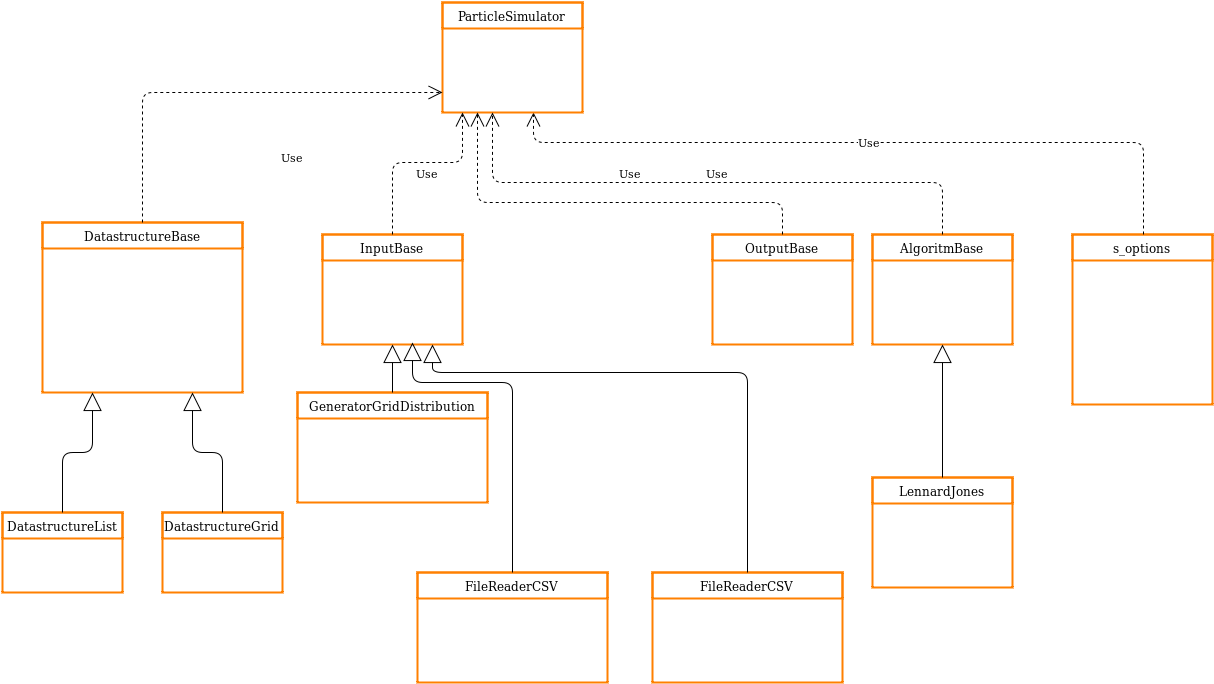

The diagram above was exported from draw.io. Its source (the exported page's mxGraphModel, read from the mxfile embedded in the PNG):
<mxGraphModel dx="1830" dy="345" grid="1" gridSize="10" guides="1" tooltips="1" connect="1" arrows="1" fold="1" page="0" pageScale="1.5" pageWidth="826" pageHeight="1169" background="#ffffff" math="0" shadow="0">
  <root>
    <mxCell id="0" style=";html=1;" />
    <mxCell id="1" style=";html=1;" parent="0" />
    <mxCell id="80" value="DatastructureList" style="swimlane;html=1;fontStyle=0;childLayout=stackLayout;horizontal=1;startSize=26;fillColor=none;horizontalStack=0;resizeParent=1;resizeLast=0;collapsible=1;marginBottom=0;swimlaneFillColor=#ffffff;strokeColor=#FF8000;strokeWidth=2;" vertex="1" parent="1">
      <mxGeometry x="-200" y="920" width="120" height="80" as="geometry" />
    </mxCell>
    <mxCell id="86" value="DatastructureGrid" style="swimlane;html=1;fontStyle=0;childLayout=stackLayout;horizontal=1;startSize=26;fillColor=none;horizontalStack=0;resizeParent=1;resizeLast=0;collapsible=1;marginBottom=0;swimlaneFillColor=#ffffff;strokeColor=#FF8000;strokeWidth=2;" vertex="1" parent="1">
      <mxGeometry x="-40" y="920" width="120" height="80" as="geometry" />
    </mxCell>
    <mxCell id="87" value="DatastructureBase" style="swimlane;html=1;fontStyle=0;childLayout=stackLayout;horizontal=1;startSize=26;fillColor=none;horizontalStack=0;resizeParent=1;resizeLast=0;collapsible=1;marginBottom=0;swimlaneFillColor=#ffffff;strokeColor=#FF8000;strokeWidth=2;" vertex="1" parent="1">
      <mxGeometry x="-160" y="630" width="200" height="170" as="geometry" />
    </mxCell>
    <mxCell id="88" value="" style="endArrow=block;endSize=16;endFill=0;html=1;exitX=0.5;exitY=0;entryX=0.25;entryY=1;" edge="1" parent="1" source="80" target="87">
      <mxGeometry width="160" relative="1" as="geometry">
        <mxPoint x="100" y="810" as="sourcePoint" />
        <mxPoint x="260" y="810" as="targetPoint" />
        <Array as="points">
          <mxPoint x="-140" y="860" />
          <mxPoint x="-110" y="860" />
        </Array>
      </mxGeometry>
    </mxCell>
    <mxCell id="89" value="" style="endArrow=block;endSize=16;endFill=0;html=1;entryX=0.75;entryY=1;exitX=0.5;exitY=0;" edge="1" parent="1" source="86" target="87">
      <mxGeometry x="215.0344827586207" y="515.3103448275863" width="160" as="geometry">
        <mxPoint x="215.0344827586207" y="515.3103448275863" as="sourcePoint" />
        <mxPoint x="672.2758620689656" y="749.7931034482759" as="targetPoint" />
        <Array as="points">
          <mxPoint x="20" y="860" />
          <mxPoint x="-10" y="860" />
        </Array>
      </mxGeometry>
    </mxCell>
    <mxCell id="90" value="s_options" style="swimlane;html=1;fontStyle=0;childLayout=stackLayout;horizontal=1;startSize=26;fillColor=none;horizontalStack=0;resizeParent=1;resizeLast=0;collapsible=1;marginBottom=0;swimlaneFillColor=#ffffff;strokeColor=#FF8000;strokeWidth=2;" vertex="1" parent="1">
      <mxGeometry x="870" y="642" width="140" height="170" as="geometry" />
    </mxCell>
    <mxCell id="94" value="Use" style="endArrow=open;endSize=12;dashed=1;html=1;exitX=0.5;exitY=0;" edge="1" parent="1">
      <mxGeometry width="160" relative="1" as="geometry">
        <mxPoint x="941" y="642" as="sourcePoint" />
        <mxPoint x="331" y="520" as="targetPoint" />
        <Array as="points">
          <mxPoint x="941" y="550" />
          <mxPoint x="331" y="550" />
        </Array>
      </mxGeometry>
    </mxCell>
    <mxCell id="95" value="ParticleSimulator" style="swimlane;html=1;fontStyle=0;childLayout=stackLayout;horizontal=1;startSize=26;fillColor=none;horizontalStack=0;resizeParent=1;resizeLast=0;collapsible=1;marginBottom=0;swimlaneFillColor=#ffffff;strokeColor=#FF8000;strokeWidth=2;" vertex="1" parent="1">
      <mxGeometry x="240" y="410" width="140" height="110" as="geometry" />
    </mxCell>
    <mxCell id="99" value="InputBase&lt;br&gt;" style="swimlane;html=1;fontStyle=0;childLayout=stackLayout;horizontal=1;startSize=26;fillColor=none;horizontalStack=0;resizeParent=1;resizeLast=0;collapsible=1;marginBottom=0;swimlaneFillColor=#ffffff;strokeColor=#FF8000;strokeWidth=2;" vertex="1" parent="1">
      <mxGeometry x="120" y="642" width="140" height="110" as="geometry" />
    </mxCell>
    <mxCell id="104" value="OutputBase&lt;br&gt;" style="swimlane;html=1;fontStyle=0;childLayout=stackLayout;horizontal=1;startSize=26;fillColor=none;horizontalStack=0;resizeParent=1;resizeLast=0;collapsible=1;marginBottom=0;swimlaneFillColor=#ffffff;strokeColor=#FF8000;strokeWidth=2;" vertex="1" parent="1">
      <mxGeometry x="510" y="642" width="140" height="110" as="geometry" />
    </mxCell>
    <mxCell id="106" value="Use" style="endArrow=open;endSize=12;dashed=1;html=1;exitX=0.5;exitY=0;" edge="1" parent="1" source="99">
      <mxGeometry x="520" y="620" width="160" as="geometry">
        <mxPoint x="842" y="620" as="sourcePoint" />
        <mxPoint x="260" y="520" as="targetPoint" />
        <Array as="points">
          <mxPoint x="190" y="570" />
          <mxPoint x="260" y="570" />
        </Array>
      </mxGeometry>
    </mxCell>
    <mxCell id="107" value="Use" style="endArrow=open;endSize=12;dashed=1;html=1;exitX=0.5;exitY=0;" edge="1" parent="1" source="87">
      <mxGeometry x="520" y="620" width="160" as="geometry">
        <mxPoint x="842" y="620" as="sourcePoint" />
        <mxPoint x="240" y="500" as="targetPoint" />
        <Array as="points">
          <mxPoint x="-60" y="500" />
        </Array>
      </mxGeometry>
    </mxCell>
    <mxCell id="108" value="Use" style="endArrow=open;endSize=12;dashed=1;html=1;entryX=0.25;entryY=1;exitX=0.5;exitY=0;" edge="1" parent="1" source="104" target="95">
      <mxGeometry x="530" y="630" width="160" as="geometry">
        <mxPoint x="280" y="610" as="sourcePoint" />
        <mxPoint x="355" y="530" as="targetPoint" />
        <Array as="points">
          <mxPoint x="580" y="610" />
          <mxPoint x="275" y="610" />
          <mxPoint x="275" y="570" />
        </Array>
      </mxGeometry>
    </mxCell>
    <mxCell id="109" value="AlgoritmBase" style="swimlane;html=1;fontStyle=0;childLayout=stackLayout;horizontal=1;startSize=26;fillColor=none;horizontalStack=0;resizeParent=1;resizeLast=0;collapsible=1;marginBottom=0;swimlaneFillColor=#ffffff;strokeColor=#FF8000;strokeWidth=2;" vertex="1" parent="1">
      <mxGeometry x="670" y="642" width="140" height="110" as="geometry" />
    </mxCell>
    <mxCell id="113" value="Use" style="endArrow=open;endSize=12;dashed=1;html=1;exitX=0.5;exitY=0;" edge="1" parent="1" source="109">
      <mxGeometry x="320" y="420" width="160" as="geometry">
        <mxPoint x="842" y="620" as="sourcePoint" />
        <mxPoint x="290" y="520" as="targetPoint" />
        <Array as="points">
          <mxPoint x="740" y="590" />
          <mxPoint x="290" y="590" />
        </Array>
      </mxGeometry>
    </mxCell>
    <mxCell id="114" value="LennardJones" style="swimlane;html=1;fontStyle=0;childLayout=stackLayout;horizontal=1;startSize=26;fillColor=none;horizontalStack=0;resizeParent=1;resizeLast=0;collapsible=1;marginBottom=0;swimlaneFillColor=#ffffff;strokeColor=#FF8000;strokeWidth=2;" vertex="1" parent="1">
      <mxGeometry x="670" y="885" width="140" height="110" as="geometry" />
    </mxCell>
    <mxCell id="116" value="" style="endArrow=block;endSize=16;endFill=0;html=1;entryX=0.5;entryY=1;exitX=0.5;exitY=0;" edge="1" parent="1" source="114" target="109">
      <mxGeometry x="415.0344827586207" y="525.3103448275863" width="160" as="geometry">
        <mxPoint x="220" y="930" as="sourcePoint" />
        <mxPoint x="190" y="810" as="targetPoint" />
      </mxGeometry>
    </mxCell>
    <mxCell id="121" value="GeneratorGridDistribution" style="swimlane;html=1;fontStyle=0;childLayout=stackLayout;horizontal=1;startSize=26;fillColor=none;horizontalStack=0;resizeParent=1;resizeLast=0;collapsible=1;marginBottom=0;swimlaneFillColor=#ffffff;strokeColor=#FF8000;strokeWidth=2;" vertex="1" parent="1">
      <mxGeometry x="95" y="800" width="190" height="110" as="geometry" />
    </mxCell>
    <mxCell id="122" value="" style="endArrow=block;endSize=16;endFill=0;html=1;entryX=0.5;entryY=1;exitX=0.5;exitY=0;" edge="1" parent="1" source="121" target="99">
      <mxGeometry x="235.0344827586207" y="535.3103448275863" width="160" as="geometry">
        <mxPoint x="560" y="895" as="sourcePoint" />
        <mxPoint x="560" y="762" as="targetPoint" />
      </mxGeometry>
    </mxCell>
    <mxCell id="123" value="FileReaderCSV" style="swimlane;html=1;fontStyle=0;childLayout=stackLayout;horizontal=1;startSize=26;fillColor=none;horizontalStack=0;resizeParent=1;resizeLast=0;collapsible=1;marginBottom=0;swimlaneFillColor=#ffffff;strokeColor=#FF8000;strokeWidth=2;" vertex="1" parent="1">
      <mxGeometry x="450" y="980" width="190" height="110" as="geometry" />
    </mxCell>
    <mxCell id="125" value="FileReaderCSV" style="swimlane;html=1;fontStyle=0;childLayout=stackLayout;horizontal=1;startSize=26;fillColor=none;horizontalStack=0;resizeParent=1;resizeLast=0;collapsible=1;marginBottom=0;swimlaneFillColor=#ffffff;strokeColor=#FF8000;strokeWidth=2;" vertex="1" parent="1">
      <mxGeometry x="215" y="980" width="190" height="110" as="geometry" />
    </mxCell>
    <mxCell id="124" value="" style="endArrow=block;endSize=16;endFill=0;html=1;exitX=0.5;exitY=0;" edge="1" parent="1" source="125">
      <mxGeometry x="245.0344827586207" y="545.3103448275863" width="160" as="geometry">
        <mxPoint x="360" y="970" as="sourcePoint" />
        <mxPoint x="210" y="750" as="targetPoint" />
        <Array as="points">
          <mxPoint x="310" y="790" />
          <mxPoint x="210" y="790" />
        </Array>
      </mxGeometry>
    </mxCell>
    <mxCell id="127" value="" style="endArrow=block;endSize=16;endFill=0;html=1;exitX=0.5;exitY=0;" edge="1" parent="1" source="123">
      <mxGeometry x="255.0344827586207" y="555.3103448275863" width="160" as="geometry">
        <mxPoint x="370" y="980" as="sourcePoint" />
        <mxPoint x="230" y="752" as="targetPoint" />
        <Array as="points">
          <mxPoint x="545" y="780" />
          <mxPoint x="230" y="780" />
        </Array>
      </mxGeometry>
    </mxCell>
  </root>
</mxGraphModel>